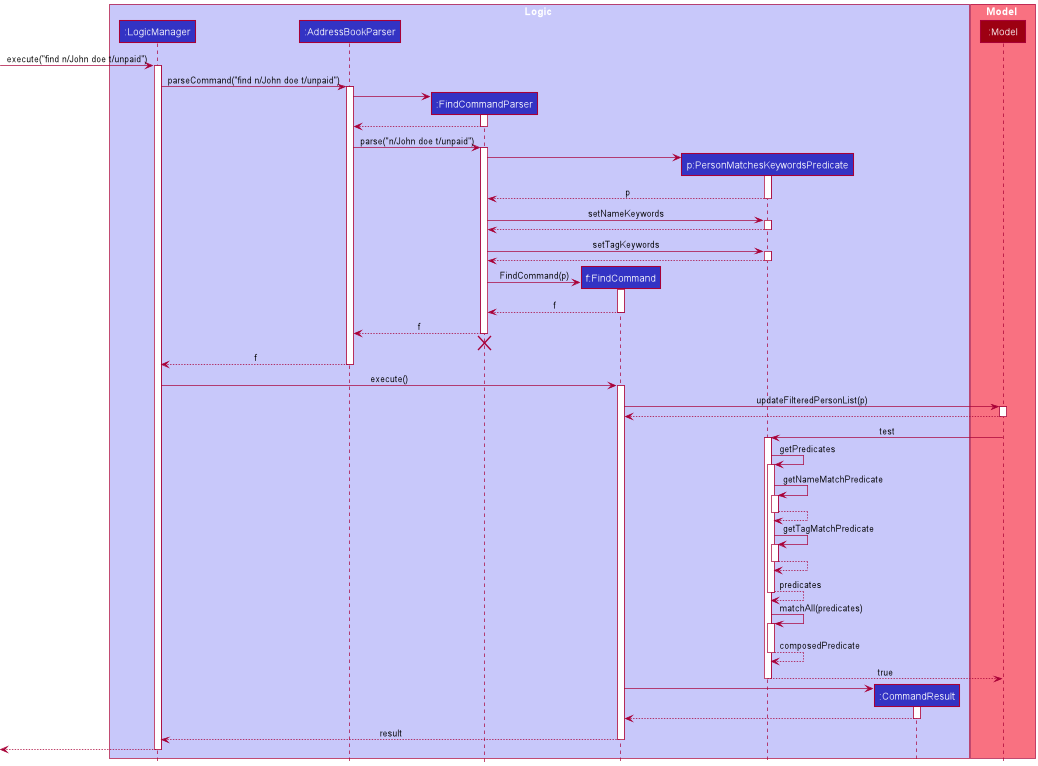

The diagram above was rendered by PlantUML. Its source (embedded in the PNG):
@startuml
!include style.puml

box Logic LOGIC_COLOR_T1
participant ":LogicManager" as LogicManager LOGIC_COLOR
participant ":AddressBookParser" as AddressBookParser LOGIC_COLOR
participant ":FindCommandParser" as FindCommandParser LOGIC_COLOR
participant "f:FindCommand" as FindCommand LOGIC_COLOR
participant "p:PersonMatchesKeywordsPredicate" as PersonMatchesKeywordsPredicate LOGIC_COLOR
participant ":CommandResult" as CommandResult LOGIC_COLOR
end box

box Model MODEL_COLOR_T1
participant ":Model" as Model MODEL_COLOR
end box

[-> LogicManager : execute("find n/John doe t/unpaid")
activate LogicManager

LogicManager -> AddressBookParser : parseCommand("find n/John doe t/unpaid")
activate AddressBookParser

create FindCommandParser
AddressBookParser -> FindCommandParser
activate FindCommandParser

FindCommandParser --> AddressBookParser
deactivate FindCommandParser

AddressBookParser -> FindCommandParser : parse("n/John doe t/unpaid")
activate FindCommandParser

create PersonMatchesKeywordsPredicate
FindCommandParser -> PersonMatchesKeywordsPredicate
activate PersonMatchesKeywordsPredicate


PersonMatchesKeywordsPredicate --> FindCommandParser : p
deactivate PersonMatchesKeywordsPredicate

FindCommandParser -> PersonMatchesKeywordsPredicate : setNameKeywords
activate PersonMatchesKeywordsPredicate

PersonMatchesKeywordsPredicate --> FindCommandParser
deactivate PersonMatchesKeywordsPredicate

FindCommandParser -> PersonMatchesKeywordsPredicate : setTagKeywords
activate PersonMatchesKeywordsPredicate

PersonMatchesKeywordsPredicate --> FindCommandParser
deactivate PersonMatchesKeywordsPredicate

create FindCommand
FindCommandParser -> FindCommand : FindCommand(p)
activate FindCommand

FindCommand --> FindCommandParser : f
deactivate FindCommand

FindCommandParser --> AddressBookParser : f
deactivate FindCommandParser
'Hidden arrow to position the destroy marker below the end of the activation bar.
FindCommandParser -[hidden]-> AddressBookParser
destroy FindCommandParser

AddressBookParser --> LogicManager : f
deactivate AddressBookParser

LogicManager -> FindCommand : execute()
activate FindCommand

FindCommand -> Model : updateFilteredPersonList(p)
activate Model

Model --> FindCommand
deactivate Model

Model -> PersonMatchesKeywordsPredicate : test
activate PersonMatchesKeywordsPredicate

PersonMatchesKeywordsPredicate -> PersonMatchesKeywordsPredicate : getPredicates
activate PersonMatchesKeywordsPredicate

PersonMatchesKeywordsPredicate -> PersonMatchesKeywordsPredicate : getNameMatchPredicate
activate PersonMatchesKeywordsPredicate

PersonMatchesKeywordsPredicate --> PersonMatchesKeywordsPredicate
deactivate PersonMatchesKeywordsPredicate

PersonMatchesKeywordsPredicate -> PersonMatchesKeywordsPredicate : getTagMatchPredicate
activate PersonMatchesKeywordsPredicate

PersonMatchesKeywordsPredicate --> PersonMatchesKeywordsPredicate
deactivate PersonMatchesKeywordsPredicate

PersonMatchesKeywordsPredicate --> PersonMatchesKeywordsPredicate : predicates
deactivate PersonMatchesKeywordsPredicate

PersonMatchesKeywordsPredicate -> PersonMatchesKeywordsPredicate : matchAll(predicates)
activate PersonMatchesKeywordsPredicate

PersonMatchesKeywordsPredicate --> PersonMatchesKeywordsPredicate : composedPredicate
deactivate PersonMatchesKeywordsPredicate

PersonMatchesKeywordsPredicate --> Model : true
deactivate PersonMatchesKeywordsPredicate


create CommandResult
FindCommand -> CommandResult
activate CommandResult

CommandResult --> FindCommand
deactivate CommandResult

FindCommand --> LogicManager : result
deactivate FindCommand

[<--LogicManager
deactivate LogicManager
@enduml